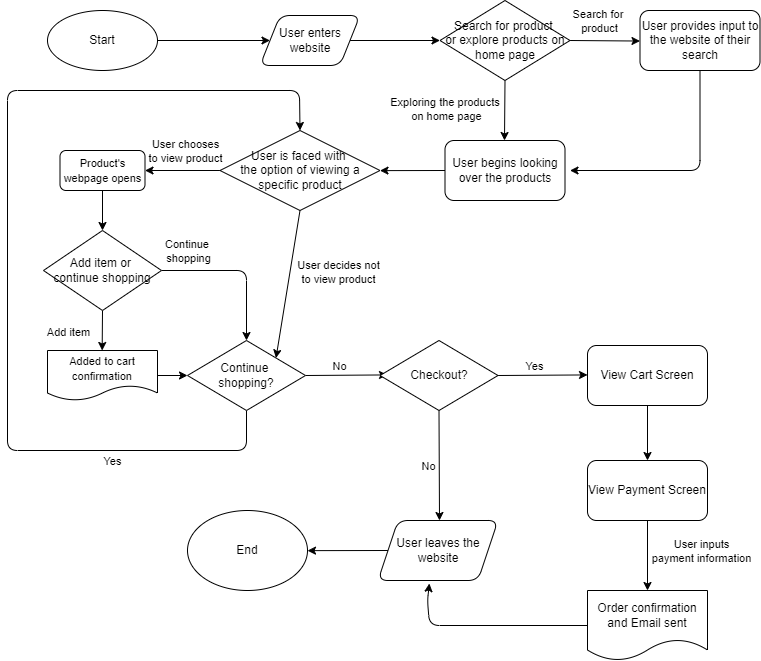

The diagram above was exported from draw.io. Its source (the exported page's mxGraphModel, read from the mxfile embedded in the PNG):
<mxGraphModel dx="825" dy="1220" grid="1" gridSize="10" guides="1" tooltips="1" connect="1" arrows="1" fold="1" page="1" pageScale="1" pageWidth="850" pageHeight="1100" math="0" shadow="0">
  <root>
    <mxCell id="0" />
    <mxCell id="1" parent="0" />
    <mxCell id="12" style="edgeStyle=none;html=1;exitX=1;exitY=0.5;exitDx=0;exitDy=0;entryX=0;entryY=0.5;entryDx=0;entryDy=0;" edge="1" parent="1" source="2" target="11">
      <mxGeometry relative="1" as="geometry" />
    </mxCell>
    <mxCell id="2" value="Start" style="ellipse;whiteSpace=wrap;html=1;" vertex="1" parent="1">
      <mxGeometry x="80" y="210" width="110" height="60" as="geometry" />
    </mxCell>
    <mxCell id="14" style="edgeStyle=none;html=1;exitX=1;exitY=0.5;exitDx=0;exitDy=0;" edge="1" parent="1" source="9">
      <mxGeometry relative="1" as="geometry">
        <mxPoint x="672.5" y="240.53846153846155" as="targetPoint" />
      </mxGeometry>
    </mxCell>
    <mxCell id="15" value="Search for&amp;nbsp;&lt;div&gt;product&lt;/div&gt;" style="edgeLabel;html=1;align=center;verticalAlign=middle;resizable=0;points=[];" vertex="1" connectable="0" parent="14">
      <mxGeometry x="-0.0415" y="-1" relative="1" as="geometry">
        <mxPoint x="-4" y="-21" as="offset" />
      </mxGeometry>
    </mxCell>
    <mxCell id="17" style="edgeStyle=none;html=1;exitX=0.5;exitY=1;exitDx=0;exitDy=0;" edge="1" parent="1" source="9">
      <mxGeometry relative="1" as="geometry">
        <mxPoint x="537" y="340" as="targetPoint" />
      </mxGeometry>
    </mxCell>
    <mxCell id="20" value="Exploring the products&amp;nbsp;&lt;div&gt;on home page&lt;/div&gt;" style="edgeLabel;html=1;align=center;verticalAlign=middle;resizable=0;points=[];" vertex="1" connectable="0" parent="17">
      <mxGeometry x="-0.0419" y="1" relative="1" as="geometry">
        <mxPoint x="-61" as="offset" />
      </mxGeometry>
    </mxCell>
    <mxCell id="9" value="Search for product&amp;nbsp;&lt;div&gt;or explore products on home page&lt;/div&gt;" style="rhombus;whiteSpace=wrap;html=1;" vertex="1" parent="1">
      <mxGeometry x="472.5" y="200" width="130" height="80" as="geometry" />
    </mxCell>
    <mxCell id="13" style="edgeStyle=none;html=1;exitX=1;exitY=0.5;exitDx=0;exitDy=0;entryX=0;entryY=0.5;entryDx=0;entryDy=0;" edge="1" parent="1" source="11" target="9">
      <mxGeometry relative="1" as="geometry" />
    </mxCell>
    <mxCell id="11" value="User enters website" style="shape=parallelogram;perimeter=parallelogramPerimeter;whiteSpace=wrap;html=1;fixedSize=1;rounded=1;" vertex="1" parent="1">
      <mxGeometry x="292.5" y="215" width="100" height="50" as="geometry" />
    </mxCell>
    <mxCell id="19" style="edgeStyle=none;html=1;exitX=0.5;exitY=1;exitDx=0;exitDy=0;" edge="1" parent="1" source="16">
      <mxGeometry relative="1" as="geometry">
        <mxPoint x="602.5" y="370" as="targetPoint" />
        <Array as="points">
          <mxPoint x="732.5" y="370" />
        </Array>
      </mxGeometry>
    </mxCell>
    <mxCell id="16" value="User provides input to the website of their search" style="rounded=1;whiteSpace=wrap;html=1;" vertex="1" parent="1">
      <mxGeometry x="672.5" y="210" width="120" height="60" as="geometry" />
    </mxCell>
    <mxCell id="22" style="edgeStyle=none;html=1;exitX=0;exitY=0.5;exitDx=0;exitDy=0;" edge="1" parent="1" source="18">
      <mxGeometry relative="1" as="geometry">
        <mxPoint x="412.5" y="370.11764705882354" as="targetPoint" />
      </mxGeometry>
    </mxCell>
    <mxCell id="18" value="User begins looking over the products" style="rounded=1;whiteSpace=wrap;html=1;" vertex="1" parent="1">
      <mxGeometry x="477.5" y="340" width="120" height="60" as="geometry" />
    </mxCell>
    <mxCell id="32" style="edgeStyle=none;html=1;exitX=0;exitY=0.5;exitDx=0;exitDy=0;entryX=1;entryY=0.5;entryDx=0;entryDy=0;" edge="1" parent="1" source="23" target="31">
      <mxGeometry relative="1" as="geometry" />
    </mxCell>
    <mxCell id="33" value="User chooses&lt;div&gt;to view product&lt;/div&gt;" style="edgeLabel;html=1;align=center;verticalAlign=middle;resizable=0;points=[];" vertex="1" connectable="0" parent="32">
      <mxGeometry x="-0.2311" y="-1" relative="1" as="geometry">
        <mxPoint x="-6" y="-19" as="offset" />
      </mxGeometry>
    </mxCell>
    <mxCell id="50" style="edgeStyle=none;html=1;exitX=0.5;exitY=1;exitDx=0;exitDy=0;entryX=1;entryY=0;entryDx=0;entryDy=0;" edge="1" parent="1" source="23" target="39">
      <mxGeometry relative="1" as="geometry" />
    </mxCell>
    <mxCell id="51" value="User decides not&lt;div&gt;to view product&lt;/div&gt;" style="edgeLabel;html=1;align=center;verticalAlign=middle;resizable=0;points=[];" vertex="1" connectable="0" parent="50">
      <mxGeometry x="-0.1978" y="7" relative="1" as="geometry">
        <mxPoint x="40" as="offset" />
      </mxGeometry>
    </mxCell>
    <mxCell id="23" value="User is faced with&amp;nbsp;&lt;div&gt;the&amp;nbsp;&lt;span style=&quot;background-color: transparent;&quot;&gt;option of viewing a specific&amp;nbsp;&lt;/span&gt;&lt;span style=&quot;background-color: transparent;&quot;&gt;product&lt;/span&gt;&lt;/div&gt;" style="rhombus;whiteSpace=wrap;html=1;" vertex="1" parent="1">
      <mxGeometry x="252.5" y="330" width="160" height="80" as="geometry" />
    </mxCell>
    <mxCell id="43" style="edgeStyle=none;html=1;exitX=1;exitY=0.5;exitDx=0;exitDy=0;entryX=0;entryY=0.5;entryDx=0;entryDy=0;" edge="1" parent="1" source="28" target="39">
      <mxGeometry relative="1" as="geometry" />
    </mxCell>
    <mxCell id="28" value="&lt;font style=&quot;font-size: 11px;&quot;&gt;Added to cart confirmation&lt;/font&gt;" style="shape=document;whiteSpace=wrap;html=1;boundedLbl=1;" vertex="1" parent="1">
      <mxGeometry x="80" y="550" width="110" height="50" as="geometry" />
    </mxCell>
    <mxCell id="37" style="edgeStyle=none;html=1;exitX=0.5;exitY=1;exitDx=0;exitDy=0;entryX=0.5;entryY=0;entryDx=0;entryDy=0;" edge="1" parent="1" source="31" target="36">
      <mxGeometry relative="1" as="geometry" />
    </mxCell>
    <mxCell id="31" value="&lt;font style=&quot;font-size: 11px;&quot;&gt;Product's webpage opens&lt;/font&gt;" style="rounded=1;whiteSpace=wrap;html=1;" vertex="1" parent="1">
      <mxGeometry x="92.5" y="350" width="85" height="40" as="geometry" />
    </mxCell>
    <mxCell id="38" style="edgeStyle=none;html=1;exitX=0.5;exitY=1;exitDx=0;exitDy=0;" edge="1" parent="1" source="36">
      <mxGeometry relative="1" as="geometry">
        <mxPoint x="134.66666666666663" y="550" as="targetPoint" />
      </mxGeometry>
    </mxCell>
    <mxCell id="40" value="Add item" style="edgeLabel;html=1;align=center;verticalAlign=middle;resizable=0;points=[];" vertex="1" connectable="0" parent="38">
      <mxGeometry x="-0.3835" relative="1" as="geometry">
        <mxPoint x="-35" y="8" as="offset" />
      </mxGeometry>
    </mxCell>
    <mxCell id="44" style="edgeStyle=none;html=1;exitX=1;exitY=0.5;exitDx=0;exitDy=0;entryX=0.5;entryY=0;entryDx=0;entryDy=0;" edge="1" parent="1" source="36" target="39">
      <mxGeometry relative="1" as="geometry">
        <mxPoint x="280.0000000000001" y="470.2222222222222" as="targetPoint" />
        <Array as="points">
          <mxPoint x="279" y="470" />
        </Array>
      </mxGeometry>
    </mxCell>
    <mxCell id="49" value="Continue&amp;nbsp;&lt;div&gt;shopping&lt;/div&gt;" style="edgeLabel;html=1;align=center;verticalAlign=middle;resizable=0;points=[];" vertex="1" connectable="0" parent="44">
      <mxGeometry x="-0.7073" relative="1" as="geometry">
        <mxPoint x="3" y="-20" as="offset" />
      </mxGeometry>
    </mxCell>
    <mxCell id="36" value="Add item&lt;span style=&quot;background-color: transparent;&quot;&gt;&amp;nbsp;or&amp;nbsp;&lt;/span&gt;&lt;div&gt;&lt;div&gt;continue shopping&lt;/div&gt;&lt;/div&gt;" style="rhombus;whiteSpace=wrap;html=1;" vertex="1" parent="1">
      <mxGeometry x="76" y="430" width="118" height="80" as="geometry" />
    </mxCell>
    <mxCell id="52" style="edgeStyle=none;html=1;exitX=0.5;exitY=1;exitDx=0;exitDy=0;entryX=0.5;entryY=0;entryDx=0;entryDy=0;" edge="1" parent="1" source="39" target="23">
      <mxGeometry relative="1" as="geometry">
        <mxPoint x="279" y="670" as="targetPoint" />
        <Array as="points">
          <mxPoint x="279" y="650" />
          <mxPoint x="40" y="650" />
          <mxPoint x="40" y="290" />
          <mxPoint x="332" y="290" />
        </Array>
      </mxGeometry>
    </mxCell>
    <mxCell id="54" value="Yes" style="edgeLabel;html=1;align=center;verticalAlign=middle;resizable=0;points=[];" vertex="1" connectable="0" parent="52">
      <mxGeometry x="-0.6393" y="3" relative="1" as="geometry">
        <mxPoint y="7" as="offset" />
      </mxGeometry>
    </mxCell>
    <mxCell id="57" style="edgeStyle=none;html=1;exitX=1;exitY=0.5;exitDx=0;exitDy=0;" edge="1" parent="1" source="39">
      <mxGeometry relative="1" as="geometry">
        <mxPoint x="420" y="574.4285714285716" as="targetPoint" />
      </mxGeometry>
    </mxCell>
    <mxCell id="58" value="No" style="edgeLabel;html=1;align=center;verticalAlign=middle;resizable=0;points=[];" vertex="1" connectable="0" parent="57">
      <mxGeometry x="-0.2089" y="1" relative="1" as="geometry">
        <mxPoint y="-9" as="offset" />
      </mxGeometry>
    </mxCell>
    <mxCell id="39" value="Continue&amp;nbsp;&lt;div&gt;shopping?&lt;/div&gt;" style="rhombus;whiteSpace=wrap;html=1;" vertex="1" parent="1">
      <mxGeometry x="220" y="540" width="118" height="70" as="geometry" />
    </mxCell>
    <mxCell id="61" style="edgeStyle=none;html=1;exitX=0.5;exitY=1;exitDx=0;exitDy=0;" edge="1" parent="1" source="60">
      <mxGeometry relative="1" as="geometry">
        <mxPoint x="472" y="720" as="targetPoint" />
      </mxGeometry>
    </mxCell>
    <mxCell id="62" value="No" style="edgeLabel;html=1;align=center;verticalAlign=middle;resizable=0;points=[];" vertex="1" connectable="0" parent="61">
      <mxGeometry x="0.0103" y="1" relative="1" as="geometry">
        <mxPoint x="-13" as="offset" />
      </mxGeometry>
    </mxCell>
    <mxCell id="63" style="edgeStyle=none;html=1;exitX=1;exitY=0.5;exitDx=0;exitDy=0;" edge="1" parent="1" source="60">
      <mxGeometry relative="1" as="geometry">
        <mxPoint x="620" y="574.4285714285716" as="targetPoint" />
      </mxGeometry>
    </mxCell>
    <mxCell id="64" value="Yes" style="edgeLabel;html=1;align=center;verticalAlign=middle;resizable=0;points=[];" vertex="1" connectable="0" parent="63">
      <mxGeometry x="-0.2176" y="-2" relative="1" as="geometry">
        <mxPoint y="-12" as="offset" />
      </mxGeometry>
    </mxCell>
    <mxCell id="60" value="Checkout?" style="rhombus;whiteSpace=wrap;html=1;" vertex="1" parent="1">
      <mxGeometry x="412.5" y="540" width="118" height="70" as="geometry" />
    </mxCell>
    <mxCell id="81" style="edgeStyle=none;html=1;exitX=0;exitY=0.5;exitDx=0;exitDy=0;" edge="1" parent="1" source="66">
      <mxGeometry relative="1" as="geometry">
        <mxPoint x="340" y="750.1428571428571" as="targetPoint" />
      </mxGeometry>
    </mxCell>
    <mxCell id="66" value="User leaves the website" style="shape=parallelogram;perimeter=parallelogramPerimeter;whiteSpace=wrap;html=1;fixedSize=1;rounded=1;" vertex="1" parent="1">
      <mxGeometry x="410.5" y="720" width="120" height="60" as="geometry" />
    </mxCell>
    <mxCell id="69" style="edgeStyle=none;html=1;exitX=0.5;exitY=1;exitDx=0;exitDy=0;" edge="1" parent="1" source="68">
      <mxGeometry relative="1" as="geometry">
        <mxPoint x="680" y="660" as="targetPoint" />
      </mxGeometry>
    </mxCell>
    <mxCell id="68" value="View Cart Screen" style="rounded=1;whiteSpace=wrap;html=1;" vertex="1" parent="1">
      <mxGeometry x="620" y="545" width="120" height="60" as="geometry" />
    </mxCell>
    <mxCell id="71" style="edgeStyle=none;html=1;exitX=0.5;exitY=1;exitDx=0;exitDy=0;" edge="1" parent="1" source="70">
      <mxGeometry relative="1" as="geometry">
        <mxPoint x="680" y="790" as="targetPoint" />
      </mxGeometry>
    </mxCell>
    <mxCell id="72" value="User inputs&lt;div&gt;payment information&lt;/div&gt;" style="edgeLabel;html=1;align=center;verticalAlign=middle;resizable=0;points=[];" vertex="1" connectable="0" parent="71">
      <mxGeometry x="-0.1143" y="-2" relative="1" as="geometry">
        <mxPoint x="55" as="offset" />
      </mxGeometry>
    </mxCell>
    <mxCell id="70" value="View Payment Screen" style="rounded=1;whiteSpace=wrap;html=1;" vertex="1" parent="1">
      <mxGeometry x="620" y="660" width="120" height="60" as="geometry" />
    </mxCell>
    <mxCell id="74" value="Order confirmation and Email sent" style="shape=document;whiteSpace=wrap;html=1;boundedLbl=1;" vertex="1" parent="1">
      <mxGeometry x="620" y="790" width="120" height="70" as="geometry" />
    </mxCell>
    <mxCell id="80" style="edgeStyle=none;html=1;exitX=0;exitY=0.5;exitDx=0;exitDy=0;entryX=0.428;entryY=1.05;entryDx=0;entryDy=0;entryPerimeter=0;" edge="1" parent="1" source="74" target="66">
      <mxGeometry relative="1" as="geometry">
        <Array as="points">
          <mxPoint x="462" y="825" />
          <mxPoint x="460" y="800" />
        </Array>
      </mxGeometry>
    </mxCell>
    <mxCell id="82" value="End" style="ellipse;whiteSpace=wrap;html=1;" vertex="1" parent="1">
      <mxGeometry x="220" y="710" width="120" height="80" as="geometry" />
    </mxCell>
  </root>
</mxGraphModel>